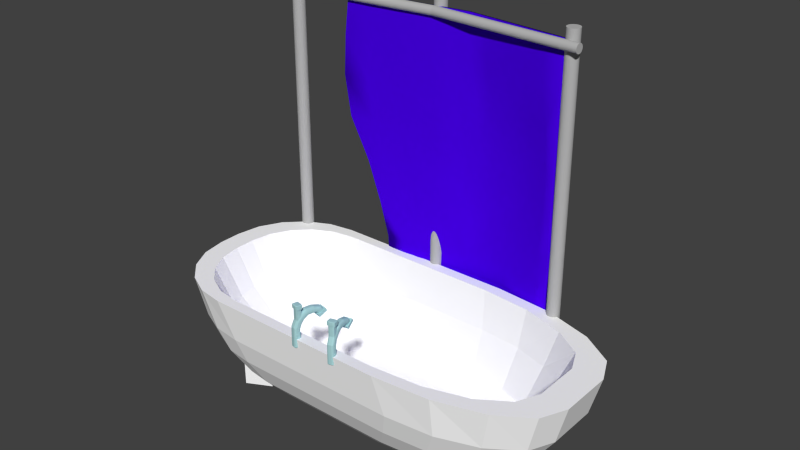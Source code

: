 # Source: m_BathroomBath.blend  (saved by Blender 2.76.0; exported with 4.5.12 LTS)
import bpy
from mathutils import Matrix  # noqa: F401  (used for matrix-valued properties, if any)

bpy.ops.wm.read_factory_settings(use_empty=True)
scene = bpy.context.scene
scene.name = 'Scene'

# ---- collections
col_collection_1 = bpy.data.collections.new('Collection 1'); scene.collection.children.link(col_collection_1)

# ---- materials (node trees are filled in below, after node groups)
mat_mat_bathroomcurtain = bpy.data.materials.new('mat_BathroomCurtain')
mat_mat_bathroomcurtain.alpha_threshold = 0.0
mat_mat_bathroomcurtain.use_transparent_shadow = False
mat_mat_bathroomcurtain.diffuse_color = (0.06296, 0.0, 0.8, 1.0)
mat_mat_bathroomcurtain.roughness = 0.5
mat_mat_bathroomrails = bpy.data.materials.new('mat_BathroomRails')
mat_mat_bathroomrails.alpha_threshold = 0.0
mat_mat_bathroomrails.use_transparent_shadow = False
mat_mat_bathroomrails.diffuse_color = (0.4672, 0.4672, 0.4672, 1.0)
mat_mat_bathroomrails.roughness = 0.5
mat_mat_bathroombath = bpy.data.materials.new('mat_BathroomBath')
mat_mat_bathroombath.alpha_threshold = 0.0
mat_mat_bathroombath.use_transparent_shadow = False
mat_mat_bathroombath.diffuse_color = (1.0, 1.0, 1.0, 1.0)
mat_mat_bathroombath.roughness = 0.5
mat_mat_bathroomtaps = bpy.data.materials.new('mat_BathroomTaps')
mat_mat_bathroomtaps.alpha_threshold = 0.0
mat_mat_bathroomtaps.use_transparent_shadow = False
mat_mat_bathroomtaps.diffuse_color = (0.4077, 0.6783, 0.6982, 1.0)
mat_mat_bathroomtaps.roughness = 0.5

# ---- material node trees

# ---- world
world_world = bpy.data.worlds.new('World'); scene.world = world_world
world_world.color = (0.05088, 0.05088, 0.05088)
world_world.use_sun_shadow = False
world_world.sun_shadow_jitter_overblur = 0.0
world_world.cycles.sampling_method = 'MANUAL'
world_world.cycles.sample_map_resolution = 256

# ---- meshes
me_cube_006 = bpy.data.meshes.new('Cube.006')
me_cube_006.from_pydata([(1.213, -0.9204, -1.0), (-1.0, -1.0, 1.0), (1.099, 34.21, -1.0), (-3.87, 33.9, 1.0), (3.213, -0.9204, -1.0), (1.0, -1.0, 1.0), (3.117, 34.21, -1.0), (-1.872, 33.91, 1.0), (-25.16, 74.35, 1.0), (-12.72, 63.18, -1.0), (-23.16, 74.36, 1.0), (-10.79, 63.17, -1.0), (3.001, -0.8561, -0.7143), (-0.4284, -1.309, -0.4286), (0.09559, -1.607, -0.1429), (0.09559, -1.607, 0.1429), (-0.4284, -1.309, 0.4286), (-1.0, -1.0, 0.7143), (-3.184, 32.13, 0.7143), (-1.282, 30.5, 0.4286), (-0.3128, 30.13, 0.1429), (-0.3086, 30.13, -0.1429), (-1.914, 31.38, -0.4286), (1.235, 33.84, -0.7143), (-1.189, 32.16, 0.7143), (0.7168, 30.54, 0.4286), (1.688, 30.18, 0.1429), (1.691, 30.18, -0.1429), (0.07442, 31.41, -0.4286), (3.258, 33.86, -0.7143), (1.0, -1.0, 0.7143), (1.571, -1.315, 0.4286), (2.095, -1.614, 0.1429), (2.095, -1.614, -0.1429), (1.571, -1.315, -0.4286), (5.001, -0.8561, -0.7143), (-25.53, 75.96, 0.7143), (-25.71, 76.68, 0.4286), (-24.87, 74.5, 0.1429), (-22.17, 67.88, -0.1429), (-20.47, 63.16, -0.4286), (-14.21, 63.01, -0.7143), (-23.54, 75.97, 0.7143), (-23.71, 76.69, 0.4286), (-22.88, 74.51, 0.1429), (-20.17, 67.88, -0.1429), (-18.51, 63.15, -0.4286), (-12.28, 63.01, -0.7143), (-3.162, 41.58, -1.0), (-6.298, 46.93, -1.0), (-8.939, 51.39, -1.0), (-10.12, 56.42, -1.0), (-19.07, 66.81, 1.0), (-14.62, 57.91, 1.0), (-10.16, 48.96, 1.0), (-5.99, 41.22, 1.0), (-5.132, 41.52, -1.0), (-8.258, 46.83, -1.0), (-10.89, 51.29, -1.0), (-12.06, 56.36, -1.0), (-21.07, 66.82, 1.0), (-16.63, 57.94, 1.0), (-12.17, 48.97, 1.0), (-7.987, 41.21, 1.0), (-3.676, 40.83, -0.7143), (-6.804, 46.05, -0.7143), (-9.792, 50.77, -0.7143), (-12.33, 56.16, -0.7143), (-7.542, 37.99, -0.4286), (-11.17, 43.82, -0.4286), (-14.34, 49.52, -0.4286), (-17.34, 55.7, -0.4286), (-5.974, 36.26, -0.1429), (-10.38, 43.47, -0.1429), (-14.07, 51.39, -0.1429), (-17.93, 59.59, -0.1429), (-6.132, 36.3, 0.1429), (-10.99, 44.3, 0.1429), (-15.71, 55.26, 0.1429), (-20.47, 65.97, 0.1429), (-6.546, 36.47, 0.4286), (-11.06, 44.29, 0.4286), (-16.13, 55.8, 0.4286), (-21.34, 67.94, 0.4286), (-7.291, 38.26, 0.7143), (-11.5, 46.15, 0.7143), (-16.34, 56.72, 0.7143), (-21.25, 67.58, 0.7143), (-5.296, 38.28, 0.7143), (-9.492, 46.11, 0.7143), (-14.33, 56.66, 0.7143), (-19.25, 67.54, 0.7143), (-4.541, 36.5, 0.4286), (-9.052, 44.25, 0.4286), (-14.1, 55.71, 0.4286), (-19.33, 67.89, 0.4286), (-4.121, 36.32, 0.1429), (-8.989, 44.25, 0.1429), (-13.71, 55.21, 0.1429), (-18.46, 65.94, 0.1429), (-3.973, 36.29, -0.1429), (-8.395, 43.47, -0.1429), (-12.09, 51.41, -0.1429), (-15.93, 59.59, -0.1429), (-5.604, 38.01, -0.4286), (-9.259, 43.87, -0.4286), (-12.43, 49.58, -0.4286), (-15.43, 55.73, -0.4286), (-1.708, 40.91, -0.7143), (-4.845, 46.16, -0.7143), (-7.83, 50.87, -0.7143), (-10.38, 56.22, -0.7143), (-1.582, 6.015, 1.0), (-2.164, 13.03, 1.0), (-2.746, 20.04, 1.0), (-3.328, 27.06, 1.0), (0.6072, 27.27, -1.0), (0.8955, 20.23, -1.0), (0.06863, 13.11, -1.0), (0.6308, 6.094, -1.0), (-1.328, 27.06, 1.0), (-0.7464, 20.04, 1.0), (-0.1642, 13.03, 1.0), (0.4179, 6.015, 1.0), (2.631, 6.094, -1.0), (2.067, 13.11, -1.0), (2.886, 20.23, -1.0), (2.615, 27.27, -1.0), (0.7287, 5.845, 0.7143), (0.7421, 12.52, 0.7143), (0.4369, 19.37, 0.7143), (-0.3715, 26.33, 0.7143), (2.492, 4.831, 0.4286), (3.397, 10.98, 0.4286), (3.441, 17.62, 0.4286), (2.298, 24.73, 0.4286), (3.517, 4.235, 0.1429), (4.869, 10.12, 0.1429), (5.152, 16.63, 0.1429), (3.74, 24.0, 0.1429), (3.517, 4.235, -0.1429), (4.869, 10.12, -0.1429), (5.152, 16.63, -0.1429), (3.74, 24.0, -0.1429), (2.492, 4.831, -0.4286), (3.397, 10.98, -0.4286), (3.441, 17.62, -0.4286), (2.243, 24.95, -0.4286), (4.733, 5.978, -0.7143), (4.741, 12.65, -0.7143), (8.48, 18.68, -0.7009), (6.113, 26.74, -0.7143), (-2.375, 26.33, 0.7143), (-1.569, 19.38, 0.7143), (-1.261, 12.53, 0.7143), (-1.272, 5.85, 0.7143), (0.2905, 24.72, 0.4286), (1.431, 17.64, 0.4286), (1.392, 10.99, 0.4286), (0.4903, 4.841, 0.4286), (1.728, 23.99, 0.1429), (3.139, 16.64, 0.1429), (2.864, 10.13, 0.1429), (1.516, 4.244, 0.1429), (1.728, 23.99, -0.1429), (3.139, 16.64, -0.1429), (2.864, 10.13, -0.1429), (1.516, 4.244, -0.1429), (0.2311, 24.95, -0.4286), (1.431, 17.64, -0.4286), (1.392, 10.99, -0.4286), (0.4903, 4.841, -0.4286), (4.11, 26.74, -0.7143), (6.005, 19.63, -0.7143), (2.751, 12.65, -0.7143), (2.739, 5.979, -0.7143)], [], [(172, 23, 2, 116), (111, 51, 11, 47), (148, 35, 4, 124), (35, 12, 0, 4), (116, 2, 6, 127), (120, 7, 3, 115), (41, 47, 11, 9), (51, 59, 9, 11), (60, 52, 10, 8), (87, 60, 8, 36), (59, 67, 41, 9), (67, 71, 40, 41), (71, 75, 39, 40), (75, 79, 38, 39), (79, 83, 37, 38), (83, 87, 36, 37), (8, 10, 42, 36), (36, 42, 43, 37), (37, 43, 44, 38), (38, 44, 45, 39), (39, 45, 46, 40), (40, 46, 47, 41), (5, 1, 17, 30), (30, 17, 16, 31), (31, 16, 15, 32), (32, 15, 14, 33), (33, 14, 13, 34), (34, 13, 12, 35), (123, 5, 30, 128), (128, 30, 31, 132), (132, 31, 32, 136), (136, 32, 33, 140), (140, 33, 34, 144), (144, 34, 35, 148), (52, 91, 42, 10), (91, 95, 43, 42), (95, 99, 44, 43), (99, 103, 45, 44), (103, 107, 46, 45), (107, 111, 47, 46), (115, 3, 18, 152), (152, 18, 19, 156), (156, 19, 20, 160), (160, 20, 21, 164), (164, 21, 22, 168), (168, 22, 23, 172), (28, 29, 108, 104), (104, 108, 109, 105), (105, 109, 110, 106), (106, 110, 111, 107), (27, 28, 104, 100), (100, 104, 105, 101), (101, 105, 106, 102), (102, 106, 107, 103), (26, 27, 100, 96), (96, 100, 101, 97), (97, 101, 102, 98), (98, 102, 103, 99), (25, 26, 96, 92), (92, 96, 97, 93), (93, 97, 98, 94), (94, 98, 99, 95), (24, 25, 92, 88), (88, 92, 93, 89), (89, 93, 94, 90), (90, 94, 95, 91), (7, 24, 88, 55), (55, 88, 89, 54), (54, 89, 90, 53), (53, 90, 91, 52), (19, 18, 84, 80), (80, 84, 85, 81), (81, 85, 86, 82), (82, 86, 87, 83), (20, 19, 80, 76), (76, 80, 81, 77), (77, 81, 82, 78), (78, 82, 83, 79), (21, 20, 76, 72), (72, 76, 77, 73), (73, 77, 78, 74), (74, 78, 79, 75), (22, 21, 72, 68), (68, 72, 73, 69), (69, 73, 74, 70), (70, 74, 75, 71), (23, 22, 68, 64), (64, 68, 69, 65), (65, 69, 70, 66), (66, 70, 71, 67), (2, 23, 64, 56), (56, 64, 65, 57), (57, 65, 66, 58), (58, 66, 67, 59), (18, 3, 63, 84), (84, 63, 62, 85), (85, 62, 61, 86), (86, 61, 60, 87), (3, 7, 55, 63), (63, 55, 54, 62), (62, 54, 53, 61), (61, 53, 52, 60), (6, 2, 56, 48), (48, 56, 57, 49), (49, 57, 58, 50), (50, 58, 59, 51), (29, 6, 48, 108), (108, 48, 49, 109), (109, 49, 50, 110), (110, 50, 51, 111), (13, 171, 175, 12), (171, 170, 174, 175), (170, 169, 173, 174), (169, 168, 172, 173), (14, 167, 171, 13), (167, 166, 170, 171), (166, 165, 169, 170), (165, 164, 168, 169), (15, 163, 167, 14), (163, 162, 166, 167), (162, 161, 165, 166), (161, 160, 164, 165), (16, 159, 163, 15), (159, 158, 162, 163), (158, 157, 161, 162), (157, 156, 160, 161), (17, 155, 159, 16), (155, 154, 158, 159), (154, 153, 157, 158), (153, 152, 156, 157), (1, 112, 155, 17), (112, 113, 154, 155), (113, 114, 153, 154), (114, 115, 152, 153), (28, 147, 151, 29), (147, 146, 150, 151), (146, 145, 149, 150), (145, 144, 148, 149), (27, 143, 147, 28), (143, 142, 146, 147), (142, 141, 145, 146), (141, 140, 144, 145), (26, 139, 143, 27), (139, 138, 142, 143), (138, 137, 141, 142), (137, 136, 140, 141), (25, 135, 139, 26), (135, 134, 138, 139), (134, 133, 137, 138), (133, 132, 136, 137), (24, 131, 135, 25), (131, 130, 134, 135), (130, 129, 133, 134), (129, 128, 132, 133), (7, 120, 131, 24), (120, 121, 130, 131), (121, 122, 129, 130), (122, 123, 128, 129), (5, 123, 112, 1), (123, 122, 113, 112), (122, 121, 114, 113), (121, 120, 115, 114), (0, 119, 124, 4), (119, 118, 125, 124), (118, 117, 126, 125), (117, 116, 127, 126), (29, 151, 127, 6), (151, 150, 126, 127), (150, 149, 125, 126), (149, 148, 124, 125), (12, 175, 119, 0), (175, 174, 118, 119), (174, 173, 117, 118), (173, 172, 116, 117)])
me_cube_006.polygons.foreach_set('use_smooth', [True] * 174)
me_cube_006.materials.append(mat_mat_bathroomcurtain)
me_cube_006.use_remesh_preserve_volume = False
me_cube_006.use_remesh_preserve_attributes = False
me_cube_006.use_mirror_vertex_groups = False
me_cube_006.update()
me_cylinder = bpy.data.meshes.new('Cylinder')
me_cylinder.from_pydata([(0.0, 1.0, -1.241), (0.0, 1.0, 6.098), (0.1951, 0.9808, -1.241), (0.1951, 0.9808, 6.098), (0.3827, 0.9239, -1.241), (0.3827, 0.9239, 6.098), (0.5556, 0.8315, -1.241), (0.5556, 0.8315, 6.098), (0.7071, 0.7071, -1.241), (0.7071, 0.7071, 6.098), (0.8315, 0.5556, -1.241), (0.8315, 0.5556, 6.098), (0.9239, 0.3827, -1.241), (0.9239, 0.3827, 6.098), (0.9808, 0.1951, -1.241), (0.9808, 0.1951, 6.098), (1.0, 7.55e-08, -1.241), (1.0, 7.55e-08, 6.098), (0.9808, -0.1951, -1.241), (0.9808, -0.1951, 6.098), (0.9239, -0.3827, -1.241), (0.9239, -0.3827, 6.098), (0.8315, -0.5556, -1.241), (0.8315, -0.5556, 6.098), (0.7071, -0.7071, -1.241), (0.7071, -0.7071, 6.098), (0.5556, -0.8315, -1.241), (0.5556, -0.8315, 6.098), (0.3827, -0.9239, -1.241), (0.3827, -0.9239, 6.098), (0.1951, -0.9808, -1.241), (0.1951, -0.9808, 6.098), (-3.258e-07, -1.0, -1.241), (-3.258e-07, -1.0, 6.098), (-0.1951, -0.9808, -1.241), (-0.1951, -0.9808, 6.098), (-0.3827, -0.9239, -1.241), (-0.3827, -0.9239, 6.098), (-0.5556, -0.8315, -1.241), (-0.5556, -0.8315, 6.098), (-0.7071, -0.7071, -1.241), (-0.7071, -0.7071, 6.098), (-0.8315, -0.5556, -1.241), (-0.8315, -0.5556, 6.098), (-0.9239, -0.3827, -1.241), (-0.9239, -0.3827, 6.098), (-0.9808, -0.1951, -1.241), (-0.9808, -0.1951, 6.098), (-1.0, 9.656e-07, -1.241), (-1.0, 9.656e-07, 6.098), (-0.9808, 0.1951, -1.241), (-0.9808, 0.1951, 6.098), (-0.9239, 0.3827, -1.241), (-0.9239, 0.3827, 6.098), (-0.8315, 0.5556, -1.241), (-0.8315, 0.5556, 6.098), (-0.7071, 0.7071, -1.241), (-0.7071, 0.7071, 6.098), (-0.5556, 0.8315, -1.241), (-0.5556, 0.8315, 6.098), (-0.3827, 0.9239, -1.241), (-0.3827, 0.9239, 6.098), (-0.1951, 0.9808, -1.241), (-0.1951, 0.9808, 6.098), (6.164e-07, 1.0, -1.923), (0.1409, 0.9808, -1.944), (0.2764, 0.9239, -1.965), (0.4013, 0.8315, -1.983), (0.5107, 0.7071, -2.0), (0.6005, 0.5556, -2.013), (0.6673, 0.3827, -2.023), (0.7084, 0.1951, -2.029), (0.7223, 7.55e-08, -2.031), (0.7084, -0.1951, -2.029), (0.6673, -0.3827, -2.023), (0.6005, -0.5556, -2.013), (0.5107, -0.7071, -2.0), (0.4013, -0.8315, -1.983), (0.2764, -0.9239, -1.965), (0.1409, -0.9808, -1.944), (3.811e-07, -1.0, -1.923), (-0.1409, -0.9808, -1.902), (-0.2764, -0.9239, -1.882), (-0.4013, -0.8315, -1.863), (-0.5107, -0.7071, -1.846), (-0.6005, -0.5556, -1.833), (-0.6673, -0.3827, -1.823), (-0.7084, -0.1951, -1.817), (-0.7223, 9.656e-07, -1.815), (-0.7084, 0.1951, -1.817), (-0.6673, 0.3827, -1.823), (-0.6005, 0.5556, -1.833), (-0.5107, 0.7071, -1.846), (-0.4013, 0.8315, -1.863), (-0.2764, 0.9239, -1.882), (-0.1409, 0.9808, -1.902), (-1.439, 1.0, -2.159), (-1.299, 0.9808, -2.18), (-1.163, 0.9239, -2.2), (-1.038, 0.8315, -2.219), (-0.9287, 0.7071, -2.235), (-0.8389, 0.5556, -2.249), (-0.7721, 0.3827, -2.259), (-0.731, 0.1951, -2.265), (-0.7171, 7.352e-08, -2.267), (-0.731, -0.1951, -2.265), (-0.7721, -0.3827, -2.259), (-0.8389, -0.5556, -2.249), (-0.9287, -0.7071, -2.235), (-1.038, -0.8315, -2.219), (-1.163, -0.9239, -2.2), (-1.299, -0.9808, -2.18), (-1.439, -1.0, -2.159), (-1.58, -0.9808, -2.137), (-1.716, -0.9239, -2.117), (-1.841, -0.8315, -2.098), (-1.95, -0.7071, -2.082), (-2.04, -0.5556, -2.068), (-2.107, -0.3827, -2.058), (-2.148, -0.1951, -2.052), (-2.162, 9.636e-07, -2.05), (-2.148, 0.1951, -2.052), (-2.107, 0.3827, -2.058), (-2.04, 0.5556, -2.068), (-1.95, 0.7071, -2.082), (-1.841, 0.8315, -2.098), (-1.716, 0.9239, -2.117), (-1.58, 0.9808, -2.137), (-4.239, 1.0, -2.276), (-4.197, 0.9808, -2.306), (-4.156, 0.9239, -2.334), (-4.119, 0.8315, -2.361), (-4.086, 0.7071, -2.384), (-4.059, 0.5556, -2.403), (-4.039, 0.3827, -2.417), (-4.027, 0.1951, -2.426), (-4.023, 7.368e-08, -2.429), (-4.027, -0.1951, -2.426), (-4.039, -0.3827, -2.417), (-4.059, -0.5556, -2.403), (-4.086, -0.7071, -2.384), (-4.119, -0.8315, -2.361), (-4.156, -0.9239, -2.334), (-4.197, -0.9808, -2.306), (-4.239, -1.0, -2.276), (-4.282, -0.9808, -2.246), (-4.322, -0.9239, -2.217), (-4.36, -0.8315, -2.191), (-4.393, -0.7071, -2.168), (-4.419, -0.5556, -2.149), (-4.439, -0.3827, -2.134), (-4.452, -0.1951, -2.126), (-4.456, 9.638e-07, -2.123), (-4.452, 0.1951, -2.126), (-4.439, 0.3827, -2.134), (-4.419, 0.5556, -2.149), (-4.393, 0.7071, -2.168), (-4.36, 0.8315, -2.191), (-4.322, 0.9239, -2.217), (-4.282, 0.9808, -2.246), (-2.01, 48.0, -1.241), (-2.01, 48.0, 6.098), (-1.881, 48.15, -1.241), (-1.881, 48.15, 6.098), (-1.725, 48.27, -1.241), (-1.725, 48.27, 6.098), (-1.549, 48.36, -1.241), (-1.549, 48.36, 6.098), (-1.359, 48.41, -1.241), (-1.359, 48.41, 6.098), (-1.164, 48.42, -1.241), (-1.164, 48.42, 6.098), (-0.9694, 48.39, -1.241), (-0.9694, 48.39, 6.098), (-0.784, 48.33, -1.241), (-0.784, 48.33, 6.098), (-0.6144, 48.23, -1.241), (-0.6144, 48.23, 6.098), (-0.4673, 48.1, -1.241), (-0.4673, 48.1, 6.098), (-0.3483, 47.95, -1.241), (-0.3483, 47.95, 6.098), (-0.262, 47.77, -1.241), (-0.262, 47.77, 6.098), (-0.2117, 47.58, -1.241), (-0.2117, 47.58, 6.098), (-0.1993, 47.39, -1.241), (-0.1993, 47.39, 6.098), (-0.2253, 47.19, -1.241), (-0.2253, 47.19, 6.098), (-0.2887, 47.01, -1.241), (-0.2887, 47.01, 6.098), (-0.3871, 46.84, -1.241), (-0.3871, 46.84, 6.098), (-0.5167, 46.69, -1.241), (-0.5167, 46.69, 6.098), (-0.6725, 46.57, -1.241), (-0.6725, 46.57, 6.098), (-0.8485, 46.48, -1.241), (-0.8485, 46.48, 6.098), (-1.038, 46.43, -1.241), (-1.038, 46.43, 6.098), (-1.234, 46.42, -1.241), (-1.234, 46.42, 6.098), (-1.428, 46.45, -1.241), (-1.428, 46.45, 6.098), (-1.613, 46.51, -1.241), (-1.613, 46.51, 6.098), (-1.783, 46.61, -1.241), (-1.783, 46.61, 6.098), (-1.93, 46.74, -1.241), (-1.93, 46.74, 6.098), (-2.049, 46.89, -1.241), (-2.049, 46.89, 6.098), (-2.135, 47.07, -1.241), (-2.135, 47.07, 6.098), (-2.186, 47.26, -1.241), (-2.186, 47.26, 6.098), (-2.198, 47.46, -1.241), (-2.198, 47.46, 6.098), (-2.172, 47.65, -1.241), (-2.172, 47.65, 6.098), (-2.109, 47.84, -1.241), (-2.109, 47.84, 6.098), (-2.01, 48.0, -1.923), (-1.912, 48.11, -1.944), (-1.787, 48.18, -1.965), (-1.639, 48.23, -1.983), (-1.474, 48.25, -2.0), (-1.299, 48.23, -2.013), (-1.119, 48.19, -2.023), (-0.9431, 48.11, -2.029), (-0.7767, 48.01, -2.031), (-0.6264, 47.88, -2.029), (-0.4982, 47.74, -2.023), (-0.3969, 47.58, -2.013), (-0.3264, 47.42, -2.0), (-0.2894, 47.26, -1.983), (-0.2874, 47.11, -1.965), (-0.3204, 46.96, -1.944), (-0.3871, 46.84, -1.923), (-0.485, 46.73, -1.902), (-0.6104, 46.66, -1.882), (-0.7583, 46.61, -1.863), (-0.9232, 46.59, -1.846), (-1.099, 46.61, -1.833), (-1.278, 46.66, -1.823), (-1.454, 46.73, -1.817), (-1.621, 46.83, -1.815), (-1.771, 46.96, -1.817), (-1.899, 47.1, -1.823), (-2.0, 47.26, -1.833), (-2.071, 47.42, -1.846), (-2.108, 47.58, -1.863), (-2.11, 47.74, -1.882), (-2.077, 47.88, -1.902), (-2.851, 46.84, -2.159), (-2.753, 46.94, -2.18), (-2.628, 47.02, -2.2), (-2.48, 47.06, -2.219), (-2.315, 47.08, -2.235), (-2.14, 47.06, -2.249), (-1.96, 47.02, -2.259), (-1.784, 46.94, -2.265), (-1.618, 46.84, -2.267), (-1.467, 46.71, -2.265), (-1.339, 46.57, -2.259), (-1.238, 46.42, -2.249), (-1.167, 46.25, -2.235), (-1.13, 46.09, -2.219), (-1.128, 45.94, -2.2), (-1.161, 45.79, -2.18), (-1.228, 45.67, -2.159), (-1.326, 45.56, -2.137), (-1.451, 45.49, -2.117), (-1.599, 45.44, -2.098), (-1.764, 45.42, -2.082), (-1.94, 45.44, -2.068), (-2.119, 45.49, -2.058), (-2.295, 45.56, -2.052), (-2.462, 45.67, -2.05), (-2.612, 45.79, -2.052), (-2.74, 45.93, -2.058), (-2.841, 46.09, -2.068), (-2.912, 46.25, -2.082), (-2.949, 46.41, -2.098), (-2.951, 46.57, -2.117), (-2.918, 46.71, -2.137), (-4.487, 44.56, -2.276), (-4.447, 44.59, -2.306), (-4.377, 44.59, -2.334), (-4.28, 44.56, -2.361), (-4.16, 44.52, -2.384), (-4.021, 44.45, -2.403), (-3.869, 44.37, -2.417), (-3.71, 44.27, -2.426), (-3.549, 44.16, -2.429), (-3.393, 44.04, -2.426), (-3.248, 43.92, -2.417), (-3.119, 43.8, -2.403), (-3.012, 43.69, -2.384), (-2.93, 43.59, -2.361), (-2.877, 43.51, -2.334), (-2.855, 43.44, -2.306), (-2.864, 43.4, -2.276), (-2.904, 43.37, -2.246), (-2.974, 43.37, -2.217), (-3.071, 43.4, -2.191), (-3.191, 43.44, -2.168), (-3.33, 43.51, -2.149), (-3.482, 43.59, -2.134), (-3.641, 43.69, -2.126), (-3.802, 43.8, -2.123), (-3.958, 43.92, -2.126), (-4.103, 44.04, -2.134), (-4.232, 44.16, -2.149), (-4.339, 44.27, -2.168), (-4.421, 44.37, -2.191), (-4.474, 44.45, -2.217), (-4.496, 44.52, -2.246), (1.71, 23.38, -1.241), (1.71, 23.38, 6.098), (1.898, 23.33, -1.241), (1.898, 23.33, 6.098), (2.073, 23.24, -1.241), (2.073, 23.24, 6.098), (2.227, 23.12, -1.241), (2.227, 23.12, 6.098), (2.354, 22.97, -1.241), (2.354, 22.97, 6.098), (2.449, 22.8, -1.241), (2.449, 22.8, 6.098), (2.51, 22.61, -1.241), (2.51, 22.61, 6.098), (2.532, 22.41, -1.241), (2.532, 22.41, 6.098), (2.517, 22.22, -1.241), (2.517, 22.22, 6.098), (2.463, 22.03, -1.241), (2.463, 22.03, 6.098), (2.374, 21.86, -1.241), (2.374, 21.86, 6.098), (2.253, 21.7, -1.241), (2.253, 21.7, 6.098), (2.103, 21.57, -1.241), (2.103, 21.57, 6.098), (1.932, 21.48, -1.241), (1.932, 21.48, 6.098), (1.746, 21.42, -1.241), (1.746, 21.42, 6.098), (1.551, 21.4, -1.241), (1.551, 21.4, 6.098), (1.356, 21.41, -1.241), (1.356, 21.41, 6.098), (1.167, 21.46, -1.241), (1.167, 21.46, 6.098), (0.9924, 21.55, -1.241), (0.9924, 21.55, 6.098), (0.8386, 21.68, -1.241), (0.8386, 21.68, 6.098), (0.7114, 21.82, -1.241), (0.7114, 21.82, 6.098), (0.6159, 22.0, -1.241), (0.6159, 22.0, 6.098), (0.5555, 22.18, -1.241), (0.5555, 22.18, 6.098), (0.5327, 22.38, -1.241), (0.5327, 22.38, 6.098), (0.5483, 22.57, -1.241), (0.5483, 22.57, 6.098), (0.6018, 22.76, -1.241), (0.6018, 22.76, 6.098), (0.691, 22.94, -1.241), (0.691, 22.94, 6.098), (0.8126, 23.09, -1.241), (0.8126, 23.09, 6.098), (0.9618, 23.22, -1.241), (0.9618, 23.22, 6.098), (1.133, 23.31, -1.241), (1.133, 23.31, 6.098), (1.319, 23.37, -1.241), (1.319, 23.37, 6.098), (1.514, 23.4, -1.241), (1.514, 23.4, 6.098), (1.71, 23.38, -1.923), (1.845, 23.34, -1.944), (1.968, 23.26, -1.965), (2.075, 23.14, -1.983), (2.16, 23.0, -2.0), (2.222, 22.84, -2.013), (2.257, 22.65, -2.023), (2.264, 22.46, -2.029), (2.243, 22.27, -2.031), (2.195, 22.08, -2.029), (2.122, 21.9, -2.023), (2.025, 21.74, -2.013), (1.91, 21.61, -2.0), (1.78, 21.51, -1.983), (1.641, 21.44, -1.965), (1.498, 21.41, -1.944), (1.356, 21.41, -1.923), (1.22, 21.46, -1.902), (1.097, 21.54, -1.882), (0.9904, 21.65, -1.863), (0.9047, 21.79, -1.846), (0.8432, 21.96, -1.833), (0.8081, 22.14, -1.823), (0.8008, 22.33, -1.817), (0.8217, 22.52, -1.815), (0.8699, 22.71, -1.817), (0.9435, 22.89, -1.823), (1.04, 23.05, -1.833), (1.155, 23.18, -1.846), (1.285, 23.29, -1.863), (1.424, 23.35, -1.882), (1.567, 23.39, -1.902), (0.2929, 23.63, -2.159), (0.4282, 23.59, -2.18), (0.5514, 23.51, -2.2), (0.658, 23.4, -2.219), (0.7437, 23.26, -2.235), (0.8053, 23.09, -2.249), (0.8404, 22.91, -2.259), (0.8476, 22.72, -2.265), (0.8267, 22.52, -2.267), (0.7785, 22.33, -2.265), (0.7049, 22.16, -2.259), (0.6086, 22.0, -2.249), (0.4934, 21.86, -2.235), (0.3636, 21.76, -2.219), (0.2244, 21.69, -2.2), (0.08094, 21.66, -2.18), (-0.06115, 21.67, -2.159), (-0.1964, 21.71, -2.137), (-0.3197, 21.79, -2.117), (-0.4262, 21.9, -2.098), (-0.512, 22.04, -2.082), (-0.5735, 22.21, -2.068), (-0.6086, 22.39, -2.058), (-0.6159, 22.58, -2.052), (-0.595, 22.78, -2.05), (-0.5468, 22.97, -2.052), (-0.4731, 23.15, -2.058), (-0.3769, 23.3, -2.068), (-0.2616, 23.44, -2.082), (-0.1319, 23.54, -2.098), (0.007367, 23.61, -2.117), (0.1508, 23.64, -2.137), (-2.463, 24.13, -2.276), (-2.425, 24.1, -2.306), (-2.395, 24.04, -2.334), (-2.374, 23.94, -2.361), (-2.364, 23.81, -2.384), (-2.364, 23.66, -2.403), (-2.375, 23.49, -2.417), (-2.396, 23.3, -2.426), (-2.427, 23.11, -2.429), (-2.465, 22.92, -2.426), (-2.511, 22.73, -2.417), (-2.561, 22.57, -2.403), (-2.614, 22.42, -2.384), (-2.669, 22.31, -2.361), (-2.722, 22.22, -2.334), (-2.772, 22.17, -2.306), (-2.817, 22.16, -2.276), (-2.855, 22.19, -2.246), (-2.885, 22.25, -2.217), (-2.905, 22.35, -2.191), (-2.916, 22.48, -2.168), (-2.915, 22.63, -2.149), (-2.905, 22.8, -2.134), (-2.883, 22.99, -2.126), (-2.853, 23.18, -2.123), (-2.814, 23.38, -2.126), (-2.769, 23.56, -2.134), (-2.719, 23.72, -2.149), (-2.665, 23.87, -2.168), (-2.611, 23.99, -2.191), (-2.558, 24.07, -2.217), (-2.508, 24.12, -2.246), (0.129, 22.51, 5.869), (-1.35, -1.813, 5.869), (0.2709, 22.5, 5.867), (-1.208, -1.819, 5.867), (0.4074, 22.5, 5.86), (-1.072, -1.824, 5.86), (0.5332, 22.49, 5.85), (-0.9462, -1.829, 5.85), (0.6435, 22.49, 5.835), (-0.8359, -1.833, 5.835), (0.734, 22.48, 5.818), (-0.7454, -1.836, 5.818), (0.8013, 22.48, 5.798), (-0.6782, -1.839, 5.798), (0.8427, 22.48, 5.777), (-0.6368, -1.84, 5.777), (0.8566, 22.48, 5.755), (-0.6228, -1.841, 5.755), (0.8427, 22.48, 5.733), (-0.6368, -1.84, 5.733), (0.8013, 22.48, 5.711), (-0.6782, -1.839, 5.711), (0.734, 22.48, 5.691), (-0.7454, -1.836, 5.691), (0.6435, 22.49, 5.674), (-0.8359, -1.833, 5.674), (0.5332, 22.49, 5.66), (-0.9462, -1.829, 5.66), (0.4074, 22.5, 5.649), (-1.072, -1.824, 5.649), (0.2709, 22.5, 5.643), (-1.208, -1.819, 5.643), (0.129, 22.51, 5.641), (-1.35, -1.813, 5.641), (-0.01298, 22.51, 5.643), (-1.492, -1.808, 5.643), (-0.1495, 22.52, 5.649), (-1.629, -1.803, 5.649), (-0.2753, 22.52, 5.66), (-1.755, -1.798, 5.66), (-0.3856, 22.53, 5.674), (-1.865, -1.794, 5.674), (-0.4761, 22.53, 5.691), (-1.955, -1.79, 5.691), (-0.5433, 22.53, 5.711), (-2.023, -1.788, 5.711), (-0.5847, 22.53, 5.733), (-2.064, -1.786, 5.733), (-0.5987, 22.54, 5.755), (-2.078, -1.786, 5.755), (-0.5847, 22.53, 5.777), (-2.064, -1.786, 5.777), (-0.5433, 22.53, 5.798), (-2.023, -1.788, 5.798), (-0.4761, 22.53, 5.818), (-1.955, -1.79, 5.818), (-0.3856, 22.53, 5.835), (-1.865, -1.794, 5.835), (-0.2753, 22.52, 5.85), (-1.755, -1.798, 5.85), (-0.1495, 22.52, 5.86), (-1.629, -1.803, 5.86), (-0.01298, 22.51, 5.867), (-1.492, -1.808, 5.867), (-2.577, 48.13, 5.869), (-2.435, 48.12, 5.867), (-2.298, 48.12, 5.86), (-2.172, 48.12, 5.85), (-2.062, 48.11, 5.835), (-1.972, 48.11, 5.818), (-1.904, 48.1, 5.798), (-1.863, 48.1, 5.777), (-1.849, 48.1, 5.755), (-1.863, 48.1, 5.733), (-1.904, 48.1, 5.711), (-1.972, 48.11, 5.691), (-2.062, 48.11, 5.674), (-2.172, 48.12, 5.66), (-2.298, 48.12, 5.649), (-2.435, 48.12, 5.643), (-2.577, 48.13, 5.641), (-2.719, 48.14, 5.643), (-2.855, 48.14, 5.649), (-2.981, 48.15, 5.66), (-3.091, 48.15, 5.674), (-3.182, 48.15, 5.691), (-3.249, 48.16, 5.711), (-3.29, 48.16, 5.733), (-3.304, 48.16, 5.755), (-3.29, 48.16, 5.777), (-3.249, 48.16, 5.798), (-3.182, 48.15, 5.818), (-3.091, 48.15, 5.835), (-2.981, 48.15, 5.85), (-2.855, 48.14, 5.86), (-2.719, 48.14, 5.867)], [], [(0, 1, 3, 2), (2, 3, 5, 4), (4, 5, 7, 6), (6, 7, 9, 8), (8, 9, 11, 10), (10, 11, 13, 12), (12, 13, 15, 14), (14, 15, 17, 16), (16, 17, 19, 18), (18, 19, 21, 20), (20, 21, 23, 22), (22, 23, 25, 24), (24, 25, 27, 26), (26, 27, 29, 28), (28, 29, 31, 30), (30, 31, 33, 32), (32, 33, 35, 34), (34, 35, 37, 36), (36, 37, 39, 38), (38, 39, 41, 40), (40, 41, 43, 42), (42, 43, 45, 44), (44, 45, 47, 46), (46, 47, 49, 48), (48, 49, 51, 50), (50, 51, 53, 52), (52, 53, 55, 54), (54, 55, 57, 56), (56, 57, 59, 58), (58, 59, 61, 60), (3, 1, 63, 61, 59, 57, 55, 53, 51, 49, 47, 45, 43, 41, 39, 37, 35, 33, 31, 29, 27, 25, 23, 21, 19, 17, 15, 13, 11, 9, 7, 5), (62, 63, 1, 0), (60, 61, 63, 62), (54, 56, 92, 91), (77, 78, 110, 109), (10, 12, 70, 69), (28, 30, 79, 78), (46, 48, 88, 87), (2, 4, 66, 65), (20, 22, 75, 74), (38, 40, 84, 83), (56, 58, 93, 92), (12, 14, 71, 70), (30, 32, 80, 79), (48, 50, 89, 88), (4, 6, 67, 66), (22, 24, 76, 75), (40, 42, 85, 84), (58, 60, 94, 93), (14, 16, 72, 71), (32, 34, 81, 80), (50, 52, 90, 89), (6, 8, 68, 67), (24, 26, 77, 76), (42, 44, 86, 85), (60, 62, 95, 94), (16, 18, 73, 72), (34, 36, 82, 81), (52, 54, 91, 90), (8, 10, 69, 68), (26, 28, 78, 77), (44, 46, 87, 86), (0, 2, 65, 64), (62, 0, 64, 95), (18, 20, 74, 73), (36, 38, 83, 82), (112, 113, 145, 144), (64, 65, 97, 96), (91, 92, 124, 123), (78, 79, 111, 110), (65, 66, 98, 97), (92, 93, 125, 124), (79, 80, 112, 111), (66, 67, 99, 98), (93, 94, 126, 125), (80, 81, 113, 112), (67, 68, 100, 99), (94, 95, 127, 126), (81, 82, 114, 113), (68, 69, 101, 100), (95, 64, 96, 127), (82, 83, 115, 114), (69, 70, 102, 101), (83, 84, 116, 115), (70, 71, 103, 102), (84, 85, 117, 116), (71, 72, 104, 103), (85, 86, 118, 117), (72, 73, 105, 104), (86, 87, 119, 118), (73, 74, 106, 105), (87, 88, 120, 119), (74, 75, 107, 106), (88, 89, 121, 120), (75, 76, 108, 107), (89, 90, 122, 121), (76, 77, 109, 108), (90, 91, 123, 122), (128, 129, 130, 131, 132, 133, 134, 135, 136, 137, 138, 139, 140, 141, 142, 143, 144, 145, 146, 147, 148, 149, 150, 151, 152, 153, 154, 155, 156, 157, 158, 159), (99, 100, 132, 131), (126, 127, 159, 158), (113, 114, 146, 145), (100, 101, 133, 132), (127, 96, 128, 159), (114, 115, 147, 146), (101, 102, 134, 133), (115, 116, 148, 147), (102, 103, 135, 134), (116, 117, 149, 148), (103, 104, 136, 135), (117, 118, 150, 149), (104, 105, 137, 136), (118, 119, 151, 150), (105, 106, 138, 137), (119, 120, 152, 151), (106, 107, 139, 138), (120, 121, 153, 152), (107, 108, 140, 139), (121, 122, 154, 153), (108, 109, 141, 140), (122, 123, 155, 154), (109, 110, 142, 141), (96, 97, 129, 128), (123, 124, 156, 155), (110, 111, 143, 142), (97, 98, 130, 129), (124, 125, 157, 156), (111, 112, 144, 143), (98, 99, 131, 130), (125, 126, 158, 157), (160, 161, 163, 162), (162, 163, 165, 164), (164, 165, 167, 166), (166, 167, 169, 168), (168, 169, 171, 170), (170, 171, 173, 172), (172, 173, 175, 174), (174, 175, 177, 176), (176, 177, 179, 178), (178, 179, 181, 180), (180, 181, 183, 182), (182, 183, 185, 184), (184, 185, 187, 186), (186, 187, 189, 188), (188, 189, 191, 190), (190, 191, 193, 192), (192, 193, 195, 194), (194, 195, 197, 196), (196, 197, 199, 198), (198, 199, 201, 200), (200, 201, 203, 202), (202, 203, 205, 204), (204, 205, 207, 206), (206, 207, 209, 208), (208, 209, 211, 210), (210, 211, 213, 212), (212, 213, 215, 214), (214, 215, 217, 216), (216, 217, 219, 218), (218, 219, 221, 220), (163, 161, 223, 221, 219, 217, 215, 213, 211, 209, 207, 205, 203, 201, 199, 197, 195, 193, 191, 189, 187, 185, 183, 181, 179, 177, 175, 173, 171, 169, 167, 165), (222, 223, 161, 160), (220, 221, 223, 222), (214, 216, 252, 251), (237, 238, 270, 269), (170, 172, 230, 229), (188, 190, 239, 238), (206, 208, 248, 247), (162, 164, 226, 225), (180, 182, 235, 234), (198, 200, 244, 243), (216, 218, 253, 252), (172, 174, 231, 230), (190, 192, 240, 239), (208, 210, 249, 248), (164, 166, 227, 226), (182, 184, 236, 235), (200, 202, 245, 244), (218, 220, 254, 253), (174, 176, 232, 231), (192, 194, 241, 240), (210, 212, 250, 249), (166, 168, 228, 227), (184, 186, 237, 236), (202, 204, 246, 245), (220, 222, 255, 254), (176, 178, 233, 232), (194, 196, 242, 241), (212, 214, 251, 250), (168, 170, 229, 228), (186, 188, 238, 237), (204, 206, 247, 246), (160, 162, 225, 224), (222, 160, 224, 255), (178, 180, 234, 233), (196, 198, 243, 242), (272, 273, 305, 304), (224, 225, 257, 256), (251, 252, 284, 283), (238, 239, 271, 270), (225, 226, 258, 257), (252, 253, 285, 284), (239, 240, 272, 271), (226, 227, 259, 258), (253, 254, 286, 285), (240, 241, 273, 272), (227, 228, 260, 259), (254, 255, 287, 286), (241, 242, 274, 273), (228, 229, 261, 260), (255, 224, 256, 287), (242, 243, 275, 274), (229, 230, 262, 261), (243, 244, 276, 275), (230, 231, 263, 262), (244, 245, 277, 276), (231, 232, 264, 263), (245, 246, 278, 277), (232, 233, 265, 264), (246, 247, 279, 278), (233, 234, 266, 265), (247, 248, 280, 279), (234, 235, 267, 266), (248, 249, 281, 280), (235, 236, 268, 267), (249, 250, 282, 281), (236, 237, 269, 268), (250, 251, 283, 282), (288, 289, 290, 291, 292, 293, 294, 295, 296, 297, 298, 299, 300, 301, 302, 303, 304, 305, 306, 307, 308, 309, 310, 311, 312, 313, 314, 315, 316, 317, 318, 319), (259, 260, 292, 291), (286, 287, 319, 318), (273, 274, 306, 305), (260, 261, 293, 292), (287, 256, 288, 319), (274, 275, 307, 306), (261, 262, 294, 293), (275, 276, 308, 307), (262, 263, 295, 294), (276, 277, 309, 308), (263, 264, 296, 295), (277, 278, 310, 309), (264, 265, 297, 296), (278, 279, 311, 310), (265, 266, 298, 297), (279, 280, 312, 311), (266, 267, 299, 298), (280, 281, 313, 312), (267, 268, 300, 299), (281, 282, 314, 313), (268, 269, 301, 300), (282, 283, 315, 314), (269, 270, 302, 301), (256, 257, 289, 288), (283, 284, 316, 315), (270, 271, 303, 302), (257, 258, 290, 289), (284, 285, 317, 316), (271, 272, 304, 303), (258, 259, 291, 290), (285, 286, 318, 317), (320, 321, 323, 322), (322, 323, 325, 324), (324, 325, 327, 326), (326, 327, 329, 328), (328, 329, 331, 330), (330, 331, 333, 332), (332, 333, 335, 334), (334, 335, 337, 336), (336, 337, 339, 338), (338, 339, 341, 340), (340, 341, 343, 342), (342, 343, 345, 344), (344, 345, 347, 346), (346, 347, 349, 348), (348, 349, 351, 350), (350, 351, 353, 352), (352, 353, 355, 354), (354, 355, 357, 356), (356, 357, 359, 358), (358, 359, 361, 360), (360, 361, 363, 362), (362, 363, 365, 364), (364, 365, 367, 366), (366, 367, 369, 368), (368, 369, 371, 370), (370, 371, 373, 372), (372, 373, 375, 374), (374, 375, 377, 376), (376, 377, 379, 378), (378, 379, 381, 380), (323, 321, 383, 381, 379, 377, 375, 373, 371, 369, 367, 365, 363, 361, 359, 357, 355, 353, 351, 349, 347, 345, 343, 341, 339, 337, 335, 333, 331, 329, 327, 325), (382, 383, 321, 320), (380, 381, 383, 382), (374, 376, 412, 411), (397, 398, 430, 429), (330, 332, 390, 389), (348, 350, 399, 398), (366, 368, 408, 407), (322, 324, 386, 385), (340, 342, 395, 394), (358, 360, 404, 403), (376, 378, 413, 412), (332, 334, 391, 390), (350, 352, 400, 399), (368, 370, 409, 408), (324, 326, 387, 386), (342, 344, 396, 395), (360, 362, 405, 404), (378, 380, 414, 413), (334, 336, 392, 391), (352, 354, 401, 400), (370, 372, 410, 409), (326, 328, 388, 387), (344, 346, 397, 396), (362, 364, 406, 405), (380, 382, 415, 414), (336, 338, 393, 392), (354, 356, 402, 401), (372, 374, 411, 410), (328, 330, 389, 388), (346, 348, 398, 397), (364, 366, 407, 406), (320, 322, 385, 384), (382, 320, 384, 415), (338, 340, 394, 393), (356, 358, 403, 402), (432, 433, 465, 464), (384, 385, 417, 416), (411, 412, 444, 443), (398, 399, 431, 430), (385, 386, 418, 417), (412, 413, 445, 444), (399, 400, 432, 431), (386, 387, 419, 418), (413, 414, 446, 445), (400, 401, 433, 432), (387, 388, 420, 419), (414, 415, 447, 446), (401, 402, 434, 433), (388, 389, 421, 420), (415, 384, 416, 447), (402, 403, 435, 434), (389, 390, 422, 421), (403, 404, 436, 435), (390, 391, 423, 422), (404, 405, 437, 436), (391, 392, 424, 423), (405, 406, 438, 437), (392, 393, 425, 424), (406, 407, 439, 438), (393, 394, 426, 425), (407, 408, 440, 439), (394, 395, 427, 426), (408, 409, 441, 440), (395, 396, 428, 427), (409, 410, 442, 441), (396, 397, 429, 428), (410, 411, 443, 442), (448, 449, 450, 451, 452, 453, 454, 455, 456, 457, 458, 459, 460, 461, 462, 463, 464, 465, 466, 467, 468, 469, 470, 471, 472, 473, 474, 475, 476, 477, 478, 479), (419, 420, 452, 451), (446, 447, 479, 478), (433, 434, 466, 465), (420, 421, 453, 452), (447, 416, 448, 479), (434, 435, 467, 466), (421, 422, 454, 453), (435, 436, 468, 467), (422, 423, 455, 454), (436, 437, 469, 468), (423, 424, 456, 455), (437, 438, 470, 469), (424, 425, 457, 456), (438, 439, 471, 470), (425, 426, 458, 457), (439, 440, 472, 471), (426, 427, 459, 458), (440, 441, 473, 472), (427, 428, 460, 459), (441, 442, 474, 473), (428, 429, 461, 460), (442, 443, 475, 474), (429, 430, 462, 461), (416, 417, 449, 448), (443, 444, 476, 475), (430, 431, 463, 462), (417, 418, 450, 449), (444, 445, 477, 476), (431, 432, 464, 463), (418, 419, 451, 450), (445, 446, 478, 477), (480, 481, 483, 482), (482, 483, 485, 484), (484, 485, 487, 486), (486, 487, 489, 488), (488, 489, 491, 490), (490, 491, 493, 492), (492, 493, 495, 494), (494, 495, 497, 496), (496, 497, 499, 498), (498, 499, 501, 500), (500, 501, 503, 502), (502, 503, 505, 504), (504, 505, 507, 506), (506, 507, 509, 508), (508, 509, 511, 510), (510, 511, 513, 512), (512, 513, 515, 514), (514, 515, 517, 516), (516, 517, 519, 518), (518, 519, 521, 520), (520, 521, 523, 522), (522, 523, 525, 524), (524, 525, 527, 526), (526, 527, 529, 528), (528, 529, 531, 530), (530, 531, 533, 532), (532, 533, 535, 534), (534, 535, 537, 536), (536, 537, 539, 538), (538, 539, 541, 540), (483, 481, 543, 541, 539, 537, 535, 533, 531, 529, 527, 525, 523, 521, 519, 517, 515, 513, 511, 509, 507, 505, 503, 501, 499, 497, 495, 493, 491, 489, 487, 485), (542, 543, 481, 480), (540, 541, 543, 542), (496, 498, 553, 552), (544, 545, 546, 547, 548, 549, 550, 551, 552, 553, 554, 555, 556, 557, 558, 559, 560, 561, 562, 563, 564, 565, 566, 567, 568, 569, 570, 571, 572, 573, 574, 575), (514, 516, 562, 561), (532, 534, 571, 570), (488, 490, 549, 548), (506, 508, 558, 557), (524, 526, 567, 566), (480, 482, 545, 544), (542, 480, 544, 575), (498, 500, 554, 553), (516, 518, 563, 562), (534, 536, 572, 571), (490, 492, 550, 549), (508, 510, 559, 558), (526, 528, 568, 567), (482, 484, 546, 545), (500, 502, 555, 554), (518, 520, 564, 563), (536, 538, 573, 572), (492, 494, 551, 550), (510, 512, 560, 559), (528, 530, 569, 568), (484, 486, 547, 546), (502, 504, 556, 555), (520, 522, 565, 564), (538, 540, 574, 573), (494, 496, 552, 551), (512, 514, 561, 560), (530, 532, 570, 569), (486, 488, 548, 547), (504, 506, 557, 556), (522, 524, 566, 565), (540, 542, 575, 574)])
me_cylinder.materials.append(mat_mat_bathroomrails)
me_cylinder.use_remesh_preserve_volume = False
me_cylinder.use_remesh_preserve_attributes = False
me_cylinder.use_mirror_vertex_groups = False
me_cylinder.update()
me_cube_005 = bpy.data.meshes.new('Cube.005')
me_cube_005.from_pydata([(1.0, 0.6035, 1.0), (0.9547, 0.5275, 0.3224), (-0.9547, 0.5275, 0.3224), (-1.0, 0.6035, 1.0), (-0.2739, -0.9497, 0.3224), (-0.9547, -0.3368, 0.3224), (-0.5344, -0.8978, 0.3224), (-0.7553, -0.7545, 0.3224), (-0.9029, -0.5649, 0.3224), (-1.0, -0.2878, 1.0), (-0.2869, -1.0, 1.0), (-0.9457, -0.5598, 1.0), (-0.7911, -0.7911, 1.0), (-0.5598, -0.9457, 1.0), (0.9547, -0.3368, 0.3224), (0.2739, -0.9497, 0.3224), (0.9029, -0.5649, 0.3224), (0.7553, -0.7545, 0.3224), (0.5344, -0.8978, 0.3224), (0.2869, -1.0, 1.0), (1.0, -0.2878, 1.0), (0.5598, -0.9457, 1.0), (0.7911, -0.7911, 1.0), (0.9457, -0.5598, 1.0), (-0.1196, 0.9525, 0.3224), (-0.9139, 0.6651, 0.3224), (-0.7952, 0.7839, 0.3224), (-0.6105, 0.8762, 0.3224), (-0.3777, 0.9336, 0.3224), (-0.1253, 1.0, 1.0), (-0.3956, 0.9806, 1.0), (-0.6394, 0.9243, 1.0), (-0.8329, 0.8366, 1.0), (-0.9572, 0.726, 1.0), (0.1196, 0.9525, 0.3224), (0.4938, -0.8182, 1.0), (0.3777, 0.9336, 0.3224), (0.6105, 0.8762, 0.3224), (0.7952, 0.7839, 0.3224), (0.9139, 0.6651, 0.3224), (-0.4938, -0.8182, 1.0), (0.1253, 1.0, 1.0), (0.9572, 0.726, 1.0), (0.8329, 0.8366, 1.0), (0.6394, 0.9243, 1.0), (0.3956, 0.9806, 1.0), (-0.8821, -0.2412, 1.0), (0.8821, -0.2412, 1.0), (-0.6978, -0.6819, 1.0), (0.6978, -0.6819, 1.0), (-0.8342, -0.4784, 1.0), (0.8342, -0.4784, 1.0), (-0.253, -0.8661, 1.0), (0.253, -0.8661, 1.0), (-0.8821, 0.546, 1.0), (0.8821, 0.546, 1.0), (-0.3489, 0.8809, 1.0), (-0.1105, 0.898, 1.0), (-0.564, 0.8312, 1.0), (-0.7347, 0.7538, 1.0), (-0.8443, 0.6559, 1.0), (0.8443, 0.6559, 1.0), (0.7347, 0.7538, 1.0), (0.564, 0.8312, 1.0), (0.3489, 0.8809, 1.0), (0.1105, 0.898, 1.0), (-0.4474, -0.741, 0.3248), (0.4474, -0.741, 0.3248), (-0.7992, -0.2605, 0.3248), (0.7992, -0.2605, 0.3248), (-0.6322, -0.6338, 0.3248), (0.6322, -0.6338, 0.3248), (-0.7558, -0.4673, 0.3248), (0.7558, -0.4673, 0.3248), (-0.2293, -0.781, 0.3248), (0.2293, -0.781, 0.3248), (-0.7992, 0.4564, 0.3248), (0.7992, 0.4564, 0.3248), (-0.3161, 0.7823, 0.3248), (-0.1001, 0.7981, 0.3248), (-0.511, 0.7347, 0.3248), (-0.6657, 0.6585, 0.3248), (-0.765, 0.5626, 0.3248), (0.765, 0.5626, 0.3248), (0.6657, 0.6585, 0.3248), (0.511, 0.7347, 0.3248), (0.3161, 0.7823, 0.3248), (0.1001, 0.7981, 0.3248), (-0.3596, -0.6601, -0.4155), (0.3596, -0.6601, -0.4155), (-0.6423, -0.2633, -0.4155), (0.6423, -0.2633, -0.4155), (-0.5082, -0.5773, -0.4155), (0.5082, -0.5773, -0.4155), (-0.6075, -0.4381, -0.4155), (0.6075, -0.4381, -0.4155), (-0.1843, -0.6919, -0.4155), (0.1843, -0.6919, -0.4155), (-0.6423, 0.3055, -0.4155), (0.6423, 0.3055, -0.4155), (-0.2541, 0.5639, -0.4155), (-0.08047, 0.5765, -0.4155), (-0.4107, 0.5263, -0.4155), (-0.535, 0.4657, -0.4155), (-0.6148, 0.3893, -0.4155), (0.6148, 0.3893, -0.4155), (0.535, 0.4657, -0.4155), (0.4107, 0.5263, -0.4155), (0.2541, 0.5639, -0.4155), (0.08047, 0.5765, -0.4155), (-0.2621, -0.5173, -0.6665), (0.2621, -0.5173, -0.6665), (-0.4683, -0.2088, -0.6665), (0.4683, -0.2088, -0.6665), (-0.3705, -0.445, -0.6665), (0.3705, -0.445, -0.6665), (-0.4429, -0.3366, -0.6665), (0.4429, -0.3366, -0.6665), (-0.1343, -0.5428, -0.6665), (0.1343, -0.5428, -0.6665), (-0.4683, 0.2081, -0.6665), (0.4683, 0.2081, -0.6665), (-0.1852, 0.3847, -0.6665), (-0.05866, 0.3938, -0.6665), (-0.2994, 0.3583, -0.6665), (-0.3901, 0.3173, -0.6665), (-0.4482, 0.2655, -0.6665), (0.4482, 0.2655, -0.6665), (0.3901, 0.3173, -0.6665), (0.2994, 0.3583, -0.6665), (0.1852, 0.3847, -0.6665), (0.05866, 0.3938, -0.6665), (0.8799, 0.495, -0.1171), (-0.8799, 0.495, -0.1171), (-0.2524, -0.8664, -0.1171), (-0.8799, -0.3016, -0.1171), (-0.4926, -0.8187, -0.1171), (-0.6961, -0.6866, -0.1171), (-0.8322, -0.5119, -0.1171), (0.8799, -0.3016, -0.1171), (0.2524, -0.8664, -0.1171), (0.8322, -0.5119, -0.1171), (0.6961, -0.6866, -0.1171), (0.4926, -0.8187, -0.1171), (-0.1102, 0.8867, -0.1171), (-0.8423, 0.6217, -0.1171), (-0.7329, 0.7313, -0.1171), (-0.5626, 0.8163, -0.1171), (-0.3481, 0.8693, -0.1171), (0.1102, 0.8867, -0.1171), (0.3481, 0.8693, -0.1171), (0.5626, 0.8163, -0.1171), (0.7329, 0.7313, -0.1171), (0.8423, 0.6217, -0.1171), (0.7541, 0.4402, -0.5274), (-0.7541, 0.4402, -0.5274), (-0.2163, -0.7265, -0.5274), (-0.7541, -0.2424, -0.5274), (-0.4221, -0.6856, -0.5274), (-0.5966, -0.5723, -0.5274), (-0.7132, -0.4226, -0.5274), (0.7541, -0.2424, -0.5274), (0.2163, -0.7265, -0.5274), (0.7132, -0.4226, -0.5274), (0.5966, -0.5723, -0.5274), (0.4221, -0.6856, -0.5274), (-0.09447, 0.7759, -0.5274), (-0.7218, 0.5489, -0.5274), (-0.6281, 0.6428, -0.5274), (-0.4822, 0.7157, -0.5274), (-0.2983, 0.761, -0.5274), (0.09447, 0.7759, -0.5274), (0.2983, 0.761, -0.5274), (0.4822, 0.7157, -0.5274), (0.6281, 0.6428, -0.5274), (0.7218, 0.5489, -0.5274), (0.5898, 0.3688, -0.8328), (-0.5898, 0.3688, -0.8328), (-0.1692, -0.5438, -0.8328), (-0.5898, -0.1651, -0.8328), (-0.3302, -0.5117, -0.8328), (-0.4666, -0.4232, -0.8328), (-0.5578, -0.3061, -0.8328), (0.5898, -0.1651, -0.8328), (0.1692, -0.5438, -0.8328), (0.5578, -0.3061, -0.8328), (0.4666, -0.4232, -0.8328), (0.3302, -0.5117, -0.8328), (-0.07389, 0.6313, -0.8328), (-0.5646, 0.4538, -0.8328), (-0.4913, 0.5272, -0.8328), (-0.3771, 0.5842, -0.8328), (-0.2333, 0.6197, -0.8328), (0.07389, 0.6313, -0.8328), (0.2333, 0.6197, -0.8328), (0.3771, 0.5842, -0.8328), (0.4913, 0.5272, -0.8328), (0.5646, 0.4538, -0.8328), (-0.6281, 0.6428, -1.008), (-0.4913, 0.5272, -1.008), (-0.4822, 0.7157, -1.008), (0.7218, 0.5489, -1.008), (0.6281, 0.6428, -1.008), (-0.3771, 0.5842, -1.008), (0.5646, 0.4538, -1.008), (0.4913, 0.5272, -1.008), (-0.5966, -0.5723, -1.008), (-0.4221, -0.6856, -1.008), (0.4221, -0.6856, -1.008), (0.5966, -0.5723, -1.008), (-0.3302, -0.5117, -1.008), (-0.4666, -0.4232, -1.008), (0.3302, -0.5117, -1.008), (0.4666, -0.4232, -1.008)], [], [(24, 34, 149, 144), (16, 17, 142, 141), (1, 14, 139, 132), (19, 10, 4, 15), (0, 20, 14, 1), (4, 10, 13, 6), (6, 13, 12, 7), (7, 12, 11, 8), (8, 11, 9, 5), (19, 15, 18, 21), (21, 18, 17, 22), (22, 17, 16, 23), (23, 16, 14, 20), (39, 1, 132, 153), (37, 38, 152, 151), (15, 4, 134, 140), (10, 19, 53, 52), (29, 30, 56, 57), (31, 32, 59, 58), (41, 29, 57, 65), (19, 21, 35, 53), (9, 3, 2, 5), (29, 24, 28, 30), (30, 28, 27, 31), (31, 27, 26, 32), (32, 26, 25, 33), (33, 25, 2, 3), (0, 1, 39, 42), (42, 39, 38, 43), (43, 38, 37, 44), (44, 37, 36, 45), (45, 36, 34, 41), (29, 41, 34, 24), (27, 28, 148, 147), (6, 7, 137, 136), (5, 2, 133, 135), (34, 36, 150, 149), (22, 23, 51, 49), (12, 13, 40, 48), (43, 44, 63, 62), (9, 11, 50, 46), (33, 3, 54, 60), (59, 60, 82, 81), (40, 52, 74, 66), (55, 61, 83, 77), (51, 47, 69, 73), (58, 59, 81, 80), (65, 57, 79, 87), (49, 51, 73, 71), (56, 58, 80, 78), (64, 65, 87, 86), (35, 49, 71, 67), (44, 45, 64, 63), (0, 42, 61, 55), (3, 9, 46, 54), (11, 12, 48, 50), (23, 20, 47, 51), (42, 43, 62, 61), (20, 0, 55, 47), (32, 33, 60, 59), (13, 10, 52, 40), (21, 22, 49, 35), (45, 41, 65, 64), (30, 31, 58, 56), (74, 75, 97, 96), (81, 82, 104, 103), (66, 74, 96, 88), (77, 83, 105, 99), (73, 69, 91, 95), (80, 81, 103, 102), (87, 79, 101, 109), (71, 73, 95, 93), (78, 80, 102, 100), (86, 87, 109, 108), (52, 53, 75, 74), (60, 54, 76, 82), (48, 40, 66, 70), (54, 46, 68, 76), (50, 48, 70, 72), (61, 62, 84, 83), (47, 55, 77, 69), (46, 50, 72, 68), (62, 63, 85, 84), (53, 35, 67, 75), (63, 64, 86, 85), (57, 56, 78, 79), (104, 98, 120, 126), (96, 97, 119, 118), (103, 104, 126, 125), (88, 96, 118, 110), (99, 105, 127, 121), (95, 91, 113, 117), (102, 103, 125, 124), (109, 101, 123, 131), (93, 95, 117, 115), (100, 102, 124, 122), (82, 76, 98, 104), (70, 66, 88, 92), (76, 68, 90, 98), (72, 70, 92, 94), (83, 84, 106, 105), (69, 77, 99, 91), (68, 72, 94, 90), (84, 85, 107, 106), (75, 67, 89, 97), (85, 86, 108, 107), (79, 78, 100, 101), (67, 71, 93, 89), (113, 112, 116, 117), (115, 117, 116, 114), (111, 115, 114, 110), (110, 118, 119, 111), (113, 121, 120, 112), (120, 121, 127, 126), (126, 127, 128, 125), (125, 128, 129, 124), (124, 129, 130, 122), (122, 130, 131, 123), (92, 88, 110, 114), (98, 90, 112, 120), (94, 92, 114, 116), (105, 106, 128, 127), (91, 99, 121, 113), (90, 94, 116, 112), (106, 107, 129, 128), (97, 89, 111, 119), (107, 108, 130, 129), (101, 100, 122, 123), (89, 93, 115, 111), (108, 109, 131, 130), (137, 138, 160, 159), (140, 134, 156, 162), (136, 137, 159, 158), (133, 145, 167, 155), (135, 133, 155, 157), (145, 146, 168, 167), (134, 136, 158, 156), (144, 149, 171, 166), (139, 141, 163, 161), (146, 147, 169, 168), (26, 27, 147, 146), (7, 8, 138, 137), (4, 6, 136, 134), (18, 15, 140, 143), (36, 37, 151, 150), (28, 24, 144, 148), (2, 25, 145, 133), (14, 16, 141, 139), (38, 39, 153, 152), (25, 26, 146, 145), (8, 5, 135, 138), (17, 18, 143, 142), (154, 161, 183, 176), (159, 160, 182, 181), (162, 156, 178, 184), (164, 165, 208, 209), (155, 167, 189, 177), (157, 155, 177, 179), (167, 168, 190, 189), (156, 158, 180, 178), (166, 171, 193, 188), (161, 163, 185, 183), (132, 139, 161, 154), (138, 135, 157, 160), (152, 153, 175, 174), (153, 132, 154, 175), (143, 140, 162, 165), (151, 152, 174, 173), (148, 144, 166, 170), (142, 143, 165, 164), (150, 151, 173, 172), (147, 148, 170, 169), (141, 142, 164, 163), (149, 150, 172, 171), (176, 183, 179, 177), (186, 181, 182, 185), (183, 185, 182, 179), (186, 187, 180, 181), (180, 187, 184, 178), (191, 195, 196, 190), (190, 196, 197, 189), (176, 177, 189, 197), (192, 194, 195, 191), (188, 193, 194, 192), (160, 157, 179, 182), (174, 175, 201, 202), (175, 154, 176, 197), (165, 162, 184, 187), (173, 174, 196, 195), (170, 166, 188, 192), (187, 186, 213, 212), (172, 173, 195, 194), (169, 170, 192, 191), (163, 164, 186, 185), (171, 172, 194, 193), (197, 196, 205, 204), (202, 201, 204, 205), (198, 200, 203, 199), (168, 169, 200, 198), (191, 190, 199, 203), (175, 197, 204, 201), (169, 191, 203, 200), (196, 174, 202, 205), (190, 168, 198, 199), (207, 206, 211, 210), (209, 208, 212, 213), (165, 187, 212, 208), (158, 159, 206, 207), (181, 180, 210, 211), (159, 181, 211, 206), (186, 164, 209, 213), (180, 158, 207, 210)])
me_cube_005.materials.append(mat_mat_bathroombath)
me_cube_005.use_remesh_preserve_volume = False
me_cube_005.use_remesh_preserve_attributes = False
me_cube_005.use_mirror_vertex_groups = False
me_cube_005.update()
me_cube_004 = bpy.data.meshes.new('Cube.004')
me_cube_004.from_pydata([(-1.0, 8.481, 4.152), (-1.0, 6.701, 3.546), (1.0, 6.701, 3.546), (1.0, 8.481, 4.152), (-1.3, 8.39, 4.706), (-1.3, 6.076, 3.918), (1.3, 6.076, 3.918), (1.3, 8.39, 4.706), (-1.3, 8.795, 4.182), (-1.3, 6.481, 3.395), (1.3, 6.481, 3.395), (1.3, 8.795, 4.182), (-0.4448, -1.0, -1.0), (-1.0, -0.4446, -1.0), (-0.8374, -0.8373, -1.0), (-0.4448, -1.0, 1.0), (-1.0, -0.4446, 1.0), (-0.8374, -0.8373, 1.0), (-1.0, 0.4443, -1.0), (-0.4448, 1.0, -1.0), (-0.8374, 0.8373, -1.0), (-1.0, 0.4443, 1.0), (-0.4448, 1.0, 1.0), (-0.8374, 0.8373, 1.0), (1.0, -0.4446, -1.0), (0.4448, -1.0, -1.0), (0.8374, -0.8373, -1.0), (1.0, -0.4446, 1.0), (0.4448, -1.0, 1.0), (0.8374, -0.8373, 1.0), (0.4448, 1.0, -1.0), (1.0, 0.4443, -1.0), (0.8374, 0.8373, -1.0), (0.4448, 1.0, 1.0), (1.0, 0.4443, 1.0), (0.8374, 0.8373, 1.0), (-0.4448, -0.9236, 2.776), (-1.0, -0.3747, 2.625), (-0.8374, -0.7628, 2.732), (-1.0, 0.3586, 2.423), (-0.4448, 0.9236, 2.268), (-0.8374, 0.7581, 2.313), (0.4448, 0.9236, 2.268), (1.0, 0.3586, 2.423), (0.8374, 0.7581, 2.313), (1.0, -0.3747, 2.625), (0.4448, -0.9236, 2.776), (0.8374, -0.7628, 2.732), (-0.4448, -0.0415, 4.092), (-1.0, 0.4247, 3.817), (-0.8374, 0.09504, 4.011), (-1.0, 0.9641, 3.499), (-0.4448, 1.454, 3.211), (-0.8374, 1.311, 3.295), (0.4448, 1.454, 3.211), (1.0, 0.9641, 3.499), (0.8374, 1.311, 3.295), (1.0, 0.4247, 3.817), (0.4448, -0.0415, 4.092), (0.8374, 0.09504, 4.011), (-0.4448, 1.15, 4.943), (-1.0, 1.495, 4.582), (-0.8374, 1.251, 4.837), (-1.0, 1.852, 4.208), (-0.4448, 2.22, 3.822), (-0.8374, 2.112, 3.935), (0.4448, 2.22, 3.822), (1.0, 1.852, 4.208), (0.8374, 2.112, 3.935), (1.0, 1.495, 4.582), (0.4448, 1.15, 4.943), (0.8374, 1.251, 4.837), (-0.4448, 2.831, 5.625), (-1.0, 3.034, 5.206), (-0.8374, 2.891, 5.502), (-1.0, 3.225, 4.813), (-0.4448, 3.444, 4.362), (-0.8374, 3.38, 4.494), (0.4448, 3.444, 4.362), (1.0, 3.225, 4.813), (0.8374, 3.38, 4.494), (1.0, 3.034, 5.206), (0.4448, 2.831, 5.625), (0.8374, 2.891, 5.502), (-0.4448, 5.205, 5.639), (-1.0, 5.058, 5.218), (-0.8374, 5.162, 5.516), (-1.0, 4.909, 4.794), (-0.4448, 4.753, 4.347), (-0.8374, 4.798, 4.478), (0.4448, 4.753, 4.347), (1.0, 4.909, 4.794), (0.8374, 4.798, 4.478), (1.0, 5.058, 5.218), (0.4448, 5.205, 5.639), (0.8374, 5.162, 5.516), (-0.4448, 7.35, 5.187), (-1.0, 6.794, 4.853), (-0.8374, 7.187, 5.089), (-1.0, 6.571, 4.718), (-0.4448, 5.869, 4.296), (-0.8374, 6.075, 4.42), (0.4448, 5.869, 4.296), (1.0, 6.571, 4.718), (0.8374, 6.075, 4.42), (1.0, 6.794, 4.853), (0.4448, 7.35, 5.187), (0.8374, 7.187, 5.089), (-1.0, 7.483, 4.321), (-0.4448, 8.17, 4.554), (-1.3, 8.39, 4.706), (-0.8374, 7.968, 4.486), (-0.4448, 6.39, 3.949), (-1.0, 7.274, 4.25), (-1.3, 6.076, 3.918), (-0.8374, 6.649, 4.037), (1.0, 7.274, 4.25), (0.4448, 6.39, 3.949), (1.3, 6.076, 3.918), (0.8374, 6.649, 4.037), (0.4448, 8.17, 4.554), (1.0, 7.483, 4.321), (1.3, 8.39, 4.706), (0.8374, 7.968, 4.486), (0.8374, 0.09504, 6.137), (0.4448, -0.0415, 6.218), (-0.4448, -0.0415, 6.218), (-0.8374, 0.09504, 6.137), (0.8374, 1.251, 6.112), (0.4448, 1.15, 6.218), (-0.4448, 1.15, 6.218), (-0.8374, 1.251, 6.112), (0.8374, 0.107, 6.957), (0.4448, -0.0295, 6.957), (-0.4448, -0.0295, 6.957), (-0.8374, 0.107, 6.957), (0.8374, 1.152, 6.957), (0.4448, 1.325, 6.957), (-0.4448, 1.325, 6.957), (-0.8374, 1.152, 6.957), (1.125, -0.085, 6.137), (0.5976, -0.2684, 6.218), (-0.5976, -0.2684, 6.218), (-1.125, -0.085, 6.137), (1.125, 1.467, 6.112), (0.4525, 1.573, 6.218), (-1.125, 1.483, 6.877), (-1.125, 1.467, 6.112), (-1.125, -0.06888, 6.877), (-0.3711, 1.573, 6.218), (1.125, -0.06888, 6.877), (0.5976, -0.2523, 6.877), (-0.5976, -0.2523, 6.877), (1.125, 1.483, 6.877), (0.4525, 1.589, 6.877), (-0.3711, 1.589, 6.877)], [], [(12, 14, 13, 18, 20, 19, 30, 32, 31, 24, 26, 25), (33, 22, 40, 42), (27, 34, 43, 45), (15, 28, 46, 36), (28, 15, 12, 25), (34, 27, 24, 31), (39, 37, 49, 51), (36, 46, 58, 48), (22, 33, 30, 19), (21, 16, 37, 39), (60, 70, 82, 72), (45, 43, 55, 57), (58, 59, 124, 125), (42, 40, 52, 54), (63, 61, 73, 75), (54, 52, 64, 66), (51, 49, 61, 63), (57, 55, 67, 69), (81, 79, 91, 93), (69, 67, 79, 81), (72, 82, 94, 84), (66, 64, 76, 78), (96, 106, 120, 109), (84, 94, 106, 96), (78, 76, 88, 90), (75, 73, 85, 87), (99, 97, 108, 113), (90, 88, 100, 102), (87, 85, 97, 99), (93, 91, 103, 105), (3, 0, 8, 11), (105, 103, 116, 121), (110, 109, 120, 122, 7, 4), (102, 100, 112, 117), (3, 2, 1, 0), (0, 1, 9, 8), (2, 3, 11, 10), (7, 6, 10, 11), (5, 4, 8, 9), (4, 7, 11, 8), (6, 5, 9, 10), (118, 117, 112, 114, 5, 6), (1, 2, 10, 9), (114, 113, 108, 110, 4, 5), (122, 121, 116, 118, 6, 7), (108, 111, 110), (111, 109, 110), (112, 115, 114), (115, 113, 114), (116, 119, 118), (119, 117, 118), (120, 123, 122), (123, 121, 122), (12, 15, 17, 14), (14, 17, 16, 13), (22, 19, 20, 23), (23, 20, 18, 21), (34, 31, 32, 35), (35, 32, 30, 33), (28, 25, 26, 29), (29, 26, 24, 27), (21, 39, 41, 23), (23, 41, 40, 22), (43, 34, 35, 44), (44, 35, 33, 42), (46, 28, 29, 47), (47, 29, 27, 45), (15, 36, 38, 17), (17, 38, 37, 16), (45, 57, 59, 47), (47, 59, 58, 46), (49, 37, 38, 50), (50, 38, 36, 48), (39, 51, 53, 41), (41, 53, 52, 40), (55, 43, 44, 56), (56, 44, 42, 54), (54, 66, 68, 56), (56, 68, 67, 55), (48, 58, 125, 126), (71, 59, 57, 69), (59, 71, 128, 124), (50, 62, 61, 49), (64, 52, 53, 65), (65, 53, 51, 63), (69, 81, 83, 71), (71, 83, 82, 70), (73, 61, 62, 74), (74, 62, 60, 72), (63, 75, 77, 65), (65, 77, 76, 64), (79, 67, 68, 80), (80, 68, 66, 78), (75, 87, 89, 77), (77, 89, 88, 76), (91, 79, 80, 92), (92, 80, 78, 90), (94, 82, 83, 95), (95, 83, 81, 93), (72, 84, 86, 74), (74, 86, 85, 73), (90, 102, 104, 92), (92, 104, 103, 91), (106, 94, 95, 107), (107, 95, 93, 105), (84, 96, 98, 86), (86, 98, 97, 85), (100, 88, 89, 101), (101, 89, 87, 99), (105, 121, 123, 107), (107, 123, 120, 106), (108, 97, 98, 111), (111, 98, 96, 109), (99, 113, 115, 101), (101, 115, 112, 100), (116, 103, 104, 119), (119, 104, 102, 117), (16, 21, 18, 13), (135, 139, 146, 148), (126, 125, 141, 142), (125, 124, 140, 141), (71, 70, 129, 128), (62, 50, 127, 131), (50, 48, 126, 127), (60, 62, 131, 130), (70, 60, 130, 129), (134, 133, 137, 138), (137, 133, 132, 136), (134, 138, 139, 135), (138, 155, 146, 139), (131, 127, 143, 147), (130, 131, 147, 149), (136, 132, 150, 153), (124, 128, 144, 140), (142, 141, 151, 152), (143, 142, 152, 148), (147, 143, 148, 146), (149, 147, 146, 155), (140, 144, 153, 150), (144, 145, 154, 153), (141, 140, 150, 151), (145, 149, 155, 154), (127, 126, 142, 143), (132, 133, 151, 150), (129, 130, 149, 145), (133, 134, 152, 151), (128, 129, 145, 144), (134, 135, 148, 152), (138, 137, 154, 155), (137, 136, 153, 154)])
me_cube_004.materials.append(mat_mat_bathroomtaps)
me_cube_004.use_remesh_preserve_volume = False
me_cube_004.use_remesh_preserve_attributes = False
me_cube_004.use_mirror_vertex_groups = False
me_cube_004.update()
me_cube_001 = bpy.data.meshes.new('Cube.001')
me_cube_001.from_pydata([(-1.0, 8.481, 4.152), (-1.0, 6.701, 3.546), (1.0, 6.701, 3.546), (1.0, 8.481, 4.152), (-1.3, 8.39, 4.706), (-1.3, 6.076, 3.918), (1.3, 6.076, 3.918), (1.3, 8.39, 4.706), (-1.3, 8.795, 4.182), (-1.3, 6.481, 3.395), (1.3, 6.481, 3.395), (1.3, 8.795, 4.182), (-0.4448, -1.0, -1.0), (-1.0, -0.4446, -1.0), (-0.8374, -0.8373, -1.0), (-0.4448, -1.0, 1.0), (-1.0, -0.4446, 1.0), (-0.8374, -0.8373, 1.0), (-1.0, 0.4443, -1.0), (-0.4448, 1.0, -1.0), (-0.8374, 0.8373, -1.0), (-1.0, 0.4443, 1.0), (-0.4448, 1.0, 1.0), (-0.8374, 0.8373, 1.0), (1.0, -0.4446, -1.0), (0.4448, -1.0, -1.0), (0.8374, -0.8373, -1.0), (1.0, -0.4446, 1.0), (0.4448, -1.0, 1.0), (0.8374, -0.8373, 1.0), (0.4448, 1.0, -1.0), (1.0, 0.4443, -1.0), (0.8374, 0.8373, -1.0), (0.4448, 1.0, 1.0), (1.0, 0.4443, 1.0), (0.8374, 0.8373, 1.0), (-0.4448, -0.9236, 2.776), (-1.0, -0.3747, 2.625), (-0.8374, -0.7628, 2.732), (-1.0, 0.3586, 2.423), (-0.4448, 0.9236, 2.268), (-0.8374, 0.7581, 2.313), (0.4448, 0.9236, 2.268), (1.0, 0.3586, 2.423), (0.8374, 0.7581, 2.313), (1.0, -0.3747, 2.625), (0.4448, -0.9236, 2.776), (0.8374, -0.7628, 2.732), (-0.4448, -0.0415, 4.092), (-1.0, 0.4247, 3.817), (-0.8374, 0.09504, 4.011), (-1.0, 0.9641, 3.499), (-0.4448, 1.454, 3.211), (-0.8374, 1.311, 3.295), (0.4448, 1.454, 3.211), (1.0, 0.9641, 3.499), (0.8374, 1.311, 3.295), (1.0, 0.4247, 3.817), (0.4448, -0.0415, 4.092), (0.8374, 0.09504, 4.011), (-0.4448, 1.15, 4.943), (-1.0, 1.495, 4.582), (-0.8374, 1.251, 4.837), (-1.0, 1.852, 4.208), (-0.4448, 2.22, 3.822), (-0.8374, 2.112, 3.935), (0.4448, 2.22, 3.822), (1.0, 1.852, 4.208), (0.8374, 2.112, 3.935), (1.0, 1.495, 4.582), (0.4448, 1.15, 4.943), (0.8374, 1.251, 4.837), (-0.4448, 2.831, 5.625), (-1.0, 3.034, 5.206), (-0.8374, 2.891, 5.502), (-1.0, 3.225, 4.813), (-0.4448, 3.444, 4.362), (-0.8374, 3.38, 4.494), (0.4448, 3.444, 4.362), (1.0, 3.225, 4.813), (0.8374, 3.38, 4.494), (1.0, 3.034, 5.206), (0.4448, 2.831, 5.625), (0.8374, 2.891, 5.502), (-0.4448, 5.205, 5.639), (-1.0, 5.058, 5.218), (-0.8374, 5.162, 5.516), (-1.0, 4.909, 4.794), (-0.4448, 4.753, 4.347), (-0.8374, 4.798, 4.478), (0.4448, 4.753, 4.347), (1.0, 4.909, 4.794), (0.8374, 4.798, 4.478), (1.0, 5.058, 5.218), (0.4448, 5.205, 5.639), (0.8374, 5.162, 5.516), (-0.4448, 7.35, 5.187), (-1.0, 6.794, 4.853), (-0.8374, 7.187, 5.089), (-1.0, 6.571, 4.718), (-0.4448, 5.869, 4.296), (-0.8374, 6.075, 4.42), (0.4448, 5.869, 4.296), (1.0, 6.571, 4.718), (0.8374, 6.075, 4.42), (1.0, 6.794, 4.853), (0.4448, 7.35, 5.187), (0.8374, 7.187, 5.089), (-1.0, 7.483, 4.321), (-0.4448, 8.17, 4.554), (-1.3, 8.39, 4.706), (-0.8374, 7.968, 4.486), (-0.4448, 6.39, 3.949), (-1.0, 7.274, 4.25), (-1.3, 6.076, 3.918), (-0.8374, 6.649, 4.037), (1.0, 7.274, 4.25), (0.4448, 6.39, 3.949), (1.3, 6.076, 3.918), (0.8374, 6.649, 4.037), (0.4448, 8.17, 4.554), (1.0, 7.483, 4.321), (1.3, 8.39, 4.706), (0.8374, 7.968, 4.486), (0.8374, 0.09504, 6.137), (0.4448, -0.0415, 6.218), (-0.4448, -0.0415, 6.218), (-0.8374, 0.09504, 6.137), (0.8374, 1.251, 6.112), (0.4448, 1.15, 6.218), (-0.4448, 1.15, 6.218), (-0.8374, 1.251, 6.112), (0.8374, 0.107, 6.957), (0.4448, -0.0295, 6.957), (-0.4448, -0.0295, 6.957), (-0.8374, 0.107, 6.957), (0.8374, 1.152, 6.957), (0.4448, 1.325, 6.957), (-0.4448, 1.325, 6.957), (-0.8374, 1.152, 6.957), (1.125, -0.085, 6.137), (0.5976, -0.2684, 6.218), (-0.5976, -0.2684, 6.218), (-1.125, -0.085, 6.137), (1.125, 1.467, 6.112), (0.4525, 1.573, 6.218), (-1.125, 1.483, 6.877), (-1.125, 1.467, 6.112), (-1.125, -0.06888, 6.877), (-0.3711, 1.573, 6.218), (1.125, -0.06888, 6.877), (0.5976, -0.2523, 6.877), (-0.5976, -0.2523, 6.877), (1.125, 1.483, 6.877), (0.4525, 1.589, 6.877), (-0.3711, 1.589, 6.877)], [], [(12, 14, 13, 18, 20, 19, 30, 32, 31, 24, 26, 25), (33, 22, 40, 42), (27, 34, 43, 45), (15, 28, 46, 36), (28, 15, 12, 25), (34, 27, 24, 31), (39, 37, 49, 51), (36, 46, 58, 48), (22, 33, 30, 19), (21, 16, 37, 39), (60, 70, 82, 72), (45, 43, 55, 57), (58, 59, 124, 125), (42, 40, 52, 54), (63, 61, 73, 75), (54, 52, 64, 66), (51, 49, 61, 63), (57, 55, 67, 69), (81, 79, 91, 93), (69, 67, 79, 81), (72, 82, 94, 84), (66, 64, 76, 78), (96, 106, 120, 109), (84, 94, 106, 96), (78, 76, 88, 90), (75, 73, 85, 87), (99, 97, 108, 113), (90, 88, 100, 102), (87, 85, 97, 99), (93, 91, 103, 105), (3, 0, 8, 11), (105, 103, 116, 121), (110, 109, 120, 122, 7, 4), (102, 100, 112, 117), (3, 2, 1, 0), (0, 1, 9, 8), (2, 3, 11, 10), (7, 6, 10, 11), (5, 4, 8, 9), (4, 7, 11, 8), (6, 5, 9, 10), (118, 117, 112, 114, 5, 6), (1, 2, 10, 9), (114, 113, 108, 110, 4, 5), (122, 121, 116, 118, 6, 7), (108, 111, 110), (111, 109, 110), (112, 115, 114), (115, 113, 114), (116, 119, 118), (119, 117, 118), (120, 123, 122), (123, 121, 122), (12, 15, 17, 14), (14, 17, 16, 13), (22, 19, 20, 23), (23, 20, 18, 21), (34, 31, 32, 35), (35, 32, 30, 33), (28, 25, 26, 29), (29, 26, 24, 27), (21, 39, 41, 23), (23, 41, 40, 22), (43, 34, 35, 44), (44, 35, 33, 42), (46, 28, 29, 47), (47, 29, 27, 45), (15, 36, 38, 17), (17, 38, 37, 16), (45, 57, 59, 47), (47, 59, 58, 46), (49, 37, 38, 50), (50, 38, 36, 48), (39, 51, 53, 41), (41, 53, 52, 40), (55, 43, 44, 56), (56, 44, 42, 54), (54, 66, 68, 56), (56, 68, 67, 55), (48, 58, 125, 126), (71, 59, 57, 69), (59, 71, 128, 124), (50, 62, 61, 49), (64, 52, 53, 65), (65, 53, 51, 63), (69, 81, 83, 71), (71, 83, 82, 70), (73, 61, 62, 74), (74, 62, 60, 72), (63, 75, 77, 65), (65, 77, 76, 64), (79, 67, 68, 80), (80, 68, 66, 78), (75, 87, 89, 77), (77, 89, 88, 76), (91, 79, 80, 92), (92, 80, 78, 90), (94, 82, 83, 95), (95, 83, 81, 93), (72, 84, 86, 74), (74, 86, 85, 73), (90, 102, 104, 92), (92, 104, 103, 91), (106, 94, 95, 107), (107, 95, 93, 105), (84, 96, 98, 86), (86, 98, 97, 85), (100, 88, 89, 101), (101, 89, 87, 99), (105, 121, 123, 107), (107, 123, 120, 106), (108, 97, 98, 111), (111, 98, 96, 109), (99, 113, 115, 101), (101, 115, 112, 100), (116, 103, 104, 119), (119, 104, 102, 117), (16, 21, 18, 13), (135, 139, 146, 148), (126, 125, 141, 142), (125, 124, 140, 141), (71, 70, 129, 128), (62, 50, 127, 131), (50, 48, 126, 127), (60, 62, 131, 130), (70, 60, 130, 129), (134, 133, 137, 138), (137, 133, 132, 136), (134, 138, 139, 135), (138, 155, 146, 139), (131, 127, 143, 147), (130, 131, 147, 149), (136, 132, 150, 153), (124, 128, 144, 140), (142, 141, 151, 152), (143, 142, 152, 148), (147, 143, 148, 146), (149, 147, 146, 155), (140, 144, 153, 150), (144, 145, 154, 153), (141, 140, 150, 151), (145, 149, 155, 154), (127, 126, 142, 143), (132, 133, 151, 150), (129, 130, 149, 145), (133, 134, 152, 151), (128, 129, 145, 144), (134, 135, 148, 152), (138, 137, 154, 155), (137, 136, 153, 154)])
me_cube_001.materials.append(mat_mat_bathroomtaps)
me_cube_001.use_remesh_preserve_volume = False
me_cube_001.use_remesh_preserve_attributes = False
me_cube_001.use_mirror_vertex_groups = False
me_cube_001.update()

# ---- objects
ob_curtain = bpy.data.objects.new('Curtain', me_cube_006)
ob_rails = bpy.data.objects.new('Rails', me_cylinder)
ob_bath = bpy.data.objects.new('Bath', me_cube_005)
ob_tapleft = bpy.data.objects.new('TapLeft', me_cube_004)
ob_tapright = bpy.data.objects.new('TapRight', me_cube_001)

# ---- transforms, parenting, visibility, modifiers, constraints
ob_curtain.location = (3.175, 2.489, 5.716)
ob_curtain.rotation_euler = (0.0, -0.0, 1.425)
ob_curtain.scale = (0.03823, 0.07476, 3.555)
ob_curtain.lineart.crease_threshold = 0.0
ob_rails.location = (3.357, 2.544, 3.425)
ob_rails.rotation_euler = (0.0, -0.0, 1.571)
ob_rails.scale = (0.1566, 0.1566, 1.0)
ob_rails.lineart.crease_threshold = 0.0
ob_bath.location = (0.3019, 0.3964, 1.472)
ob_bath.rotation_euler = (0.0, -0.0, 1.571)
ob_bath.scale = (2.294, 5.234, 1.41)
ob_bath.lineart.crease_threshold = 0.0
ob_tapleft.location = (-0.3855, -1.836, 2.808)
ob_tapleft.rotation_euler = (0.0, 0.0, -0.2269)
ob_tapleft.scale = (0.08529, 0.08529, 0.1286)
ob_tapleft.lineart.crease_threshold = 0.0
ob_tapright.location = (0.6665, -1.836, 2.808)
ob_tapright.rotation_euler = (0.0, -0.0, 0.2269)
ob_tapright.scale = (0.08529, 0.08529, 0.1286)
ob_tapright.lineart.crease_threshold = 0.0

# ---- collection membership
col_collection_1.objects.link(ob_curtain)
col_collection_1.objects.link(ob_rails)
col_collection_1.objects.link(ob_bath)
col_collection_1.objects.link(ob_tapleft)
col_collection_1.objects.link(ob_tapright)

# ---- scene / render settings (as saved in the file)
scene.frame_start = 1; scene.frame_end = 250; scene.frame_set(1)
scene.render.engine = 'BLENDER_EEVEE_NEXT'
scene.render.resolution_percentage = 50
scene.render.dither_intensity = 0.0
scene.cycles.use_denoising = False
scene.cycles.samples = 10
scene.cycles.sampling_pattern = 'TABULATED_SOBOL'
scene.cycles.light_sampling_threshold = 0.0
scene.cycles.use_adaptive_sampling = False
scene.cycles.use_light_tree = False
scene.cycles.blur_glossy = 0.0
scene.cycles.pixel_filter_type = 'GAUSSIAN'
scene.cycles.sample_clamp_indirect = 0.0
scene.view_settings.view_transform = 'Standard'
bpy.context.view_layer.update()

# ---- added for rendering (the .blend has no active camera and no usable light): camera, sun
cam_auto = bpy.data.cameras.new('AutoCamera')
cam_auto.lens = 50.0
cam_auto.sensor_width = 36.0
cam_auto.clip_end = 1000.0
ob_auto_camera = bpy.data.objects.new('AutoCamera', cam_auto)
scene.collection.objects.link(ob_auto_camera)
ob_auto_camera.location = (14.3485, -16.0076, 16.0246)
ob_auto_camera.rotation_euler = (1.09748, -7.21219e-08, 0.694738)
scene.camera = ob_auto_camera
light_auto_sun = bpy.data.lights.new('AutoSun', 'SUN')
light_auto_sun.energy = 3.0
light_auto_sun.angle = 0.0523599
ob_auto_sun = bpy.data.objects.new('AutoSun', light_auto_sun)
scene.collection.objects.link(ob_auto_sun)
ob_auto_sun.rotation_euler = (0.872665, 0.174533, 0.523599)
bpy.context.view_layer.update()
